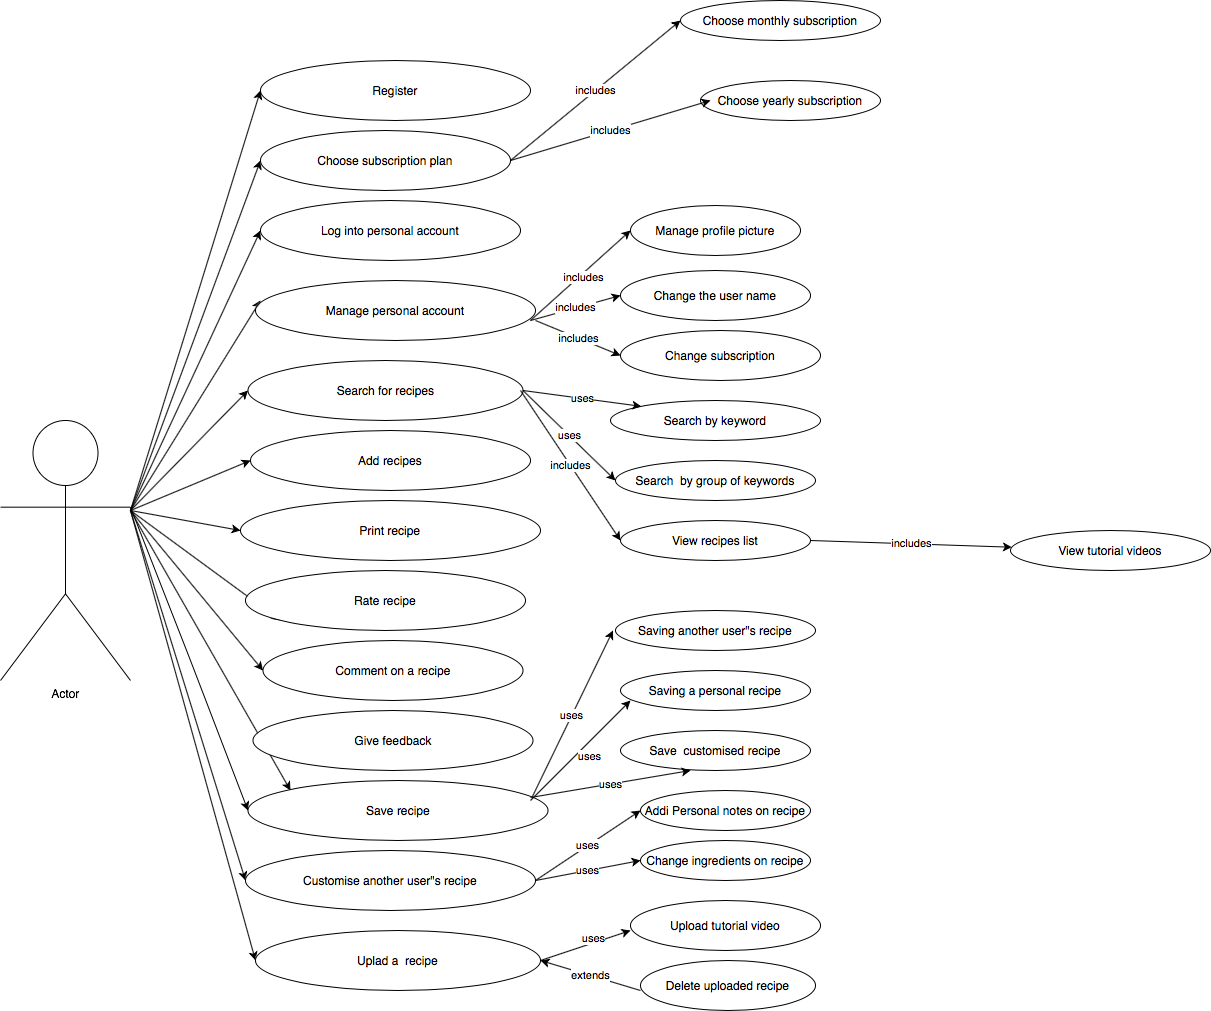

The diagram above was exported from draw.io. Its source (the exported page's mxGraphModel, read from the mxfile embedded in the PNG):
<mxGraphModel dx="1620" dy="1667" grid="1" gridSize="10" guides="1" tooltips="1" connect="1" arrows="1" fold="1" page="1" pageScale="1" pageWidth="850" pageHeight="1100" math="0" shadow="0">
  <root>
    <mxCell id="0" />
    <mxCell id="1" parent="0" />
    <mxCell id="LWxjox-2GX2AtobKSZnQ-2" value="Actor" style="shape=umlActor;verticalLabelPosition=bottom;verticalAlign=top;html=1;outlineConnect=0;" parent="1" vertex="1">
      <mxGeometry x="-50" y="150" width="130" height="260" as="geometry" />
    </mxCell>
    <mxCell id="LWxjox-2GX2AtobKSZnQ-4" value="Register" style="ellipse;whiteSpace=wrap;html=1;" parent="1" vertex="1">
      <mxGeometry x="210" y="-210" width="270" height="60" as="geometry" />
    </mxCell>
    <mxCell id="LWxjox-2GX2AtobKSZnQ-5" value="" style="endArrow=classic;html=1;" parent="1" edge="1">
      <mxGeometry width="50" height="50" relative="1" as="geometry">
        <mxPoint x="80" y="240" as="sourcePoint" />
        <mxPoint x="210" y="-110" as="targetPoint" />
      </mxGeometry>
    </mxCell>
    <mxCell id="LWxjox-2GX2AtobKSZnQ-6" value="Choose subscription plan" style="ellipse;whiteSpace=wrap;html=1;" parent="1" vertex="1">
      <mxGeometry x="210" y="-140" width="250" height="60" as="geometry" />
    </mxCell>
    <mxCell id="LWxjox-2GX2AtobKSZnQ-10" value="includes" style="endArrow=classic;html=1;entryX=0;entryY=0.5;entryDx=0;entryDy=0;exitX=1;exitY=0.5;exitDx=0;exitDy=0;" parent="1" source="LWxjox-2GX2AtobKSZnQ-6" target="LWxjox-2GX2AtobKSZnQ-11" edge="1">
      <mxGeometry width="50" height="50" relative="1" as="geometry">
        <mxPoint x="500" y="-155" as="sourcePoint" />
        <mxPoint x="570" y="-205" as="targetPoint" />
      </mxGeometry>
    </mxCell>
    <mxCell id="LWxjox-2GX2AtobKSZnQ-11" value="Choose monthly subscription" style="ellipse;whiteSpace=wrap;html=1;" parent="1" vertex="1">
      <mxGeometry x="630" y="-270" width="200" height="40" as="geometry" />
    </mxCell>
    <mxCell id="LWxjox-2GX2AtobKSZnQ-13" value="Choose yearly subscription" style="ellipse;whiteSpace=wrap;html=1;" parent="1" vertex="1">
      <mxGeometry x="650" y="-190" width="180" height="40" as="geometry" />
    </mxCell>
    <mxCell id="LWxjox-2GX2AtobKSZnQ-14" value="" style="endArrow=classic;html=1;entryX=0;entryY=0.5;entryDx=0;entryDy=0;" parent="1" target="LWxjox-2GX2AtobKSZnQ-15" edge="1">
      <mxGeometry width="50" height="50" relative="1" as="geometry">
        <mxPoint x="80" y="240" as="sourcePoint" />
        <mxPoint x="260" y="220" as="targetPoint" />
      </mxGeometry>
    </mxCell>
    <mxCell id="LWxjox-2GX2AtobKSZnQ-15" value="Log into personal account" style="ellipse;whiteSpace=wrap;html=1;" parent="1" vertex="1">
      <mxGeometry x="210" y="-70" width="260" height="60" as="geometry" />
    </mxCell>
    <mxCell id="LWxjox-2GX2AtobKSZnQ-17" value="" style="endArrow=classic;html=1;entryX=0.018;entryY=0.333;entryDx=0;entryDy=0;entryPerimeter=0;" parent="1" target="LWxjox-2GX2AtobKSZnQ-18" edge="1">
      <mxGeometry width="50" height="50" relative="1" as="geometry">
        <mxPoint x="80" y="240" as="sourcePoint" />
        <mxPoint x="230" y="280" as="targetPoint" />
      </mxGeometry>
    </mxCell>
    <mxCell id="LWxjox-2GX2AtobKSZnQ-18" value="Manage personal account" style="ellipse;whiteSpace=wrap;html=1;" parent="1" vertex="1">
      <mxGeometry x="205" y="10" width="280" height="60" as="geometry" />
    </mxCell>
    <mxCell id="LWxjox-2GX2AtobKSZnQ-24" value="Change the user name" style="ellipse;whiteSpace=wrap;html=1;" parent="1" vertex="1">
      <mxGeometry x="570" width="190" height="50" as="geometry" />
    </mxCell>
    <mxCell id="LWxjox-2GX2AtobKSZnQ-25" value="Change subscription" style="ellipse;whiteSpace=wrap;html=1;" parent="1" vertex="1">
      <mxGeometry x="570" y="60" width="200" height="50" as="geometry" />
    </mxCell>
    <mxCell id="LWxjox-2GX2AtobKSZnQ-27" value="Manage profile picture" style="ellipse;whiteSpace=wrap;html=1;" parent="1" vertex="1">
      <mxGeometry x="580" y="-65" width="170" height="50" as="geometry" />
    </mxCell>
    <mxCell id="LWxjox-2GX2AtobKSZnQ-32" value="" style="endArrow=classic;html=1;entryX=0;entryY=0.5;entryDx=0;entryDy=0;" parent="1" target="LWxjox-2GX2AtobKSZnQ-33" edge="1">
      <mxGeometry width="50" height="50" relative="1" as="geometry">
        <mxPoint x="80" y="240" as="sourcePoint" />
        <mxPoint x="250" y="380" as="targetPoint" />
      </mxGeometry>
    </mxCell>
    <mxCell id="LWxjox-2GX2AtobKSZnQ-33" value="Search for recipes" style="ellipse;whiteSpace=wrap;html=1;" parent="1" vertex="1">
      <mxGeometry x="197.5" y="90" width="275" height="60" as="geometry" />
    </mxCell>
    <mxCell id="pzs2fOWfZ-EyLYKR72HC-1" value="Search by keyword" style="ellipse;whiteSpace=wrap;html=1;" parent="1" vertex="1">
      <mxGeometry x="560" y="130" width="210" height="40" as="geometry" />
    </mxCell>
    <mxCell id="pzs2fOWfZ-EyLYKR72HC-3" value="Search &amp;nbsp;by group of keywords" style="ellipse;whiteSpace=wrap;html=1;" parent="1" vertex="1">
      <mxGeometry x="565" y="190" width="200" height="40" as="geometry" />
    </mxCell>
    <mxCell id="pzs2fOWfZ-EyLYKR72HC-4" value="includes" style="endArrow=classic;html=1;entryX=0;entryY=0.5;entryDx=0;entryDy=0;" parent="1" target="pzs2fOWfZ-EyLYKR72HC-5" edge="1">
      <mxGeometry width="50" height="50" relative="1" as="geometry">
        <mxPoint x="470" y="120" as="sourcePoint" />
        <mxPoint x="580" y="450" as="targetPoint" />
      </mxGeometry>
    </mxCell>
    <mxCell id="pzs2fOWfZ-EyLYKR72HC-5" value="View recipes list" style="ellipse;whiteSpace=wrap;html=1;" parent="1" vertex="1">
      <mxGeometry x="570" y="250" width="190" height="40" as="geometry" />
    </mxCell>
    <mxCell id="pzs2fOWfZ-EyLYKR72HC-6" value="includes" style="endArrow=classic;html=1;exitX=1;exitY=0.5;exitDx=0;exitDy=0;" parent="1" source="pzs2fOWfZ-EyLYKR72HC-5" target="pzs2fOWfZ-EyLYKR72HC-7" edge="1">
      <mxGeometry width="50" height="50" relative="1" as="geometry">
        <mxPoint x="780" y="460" as="sourcePoint" />
        <mxPoint x="830" y="410" as="targetPoint" />
      </mxGeometry>
    </mxCell>
    <mxCell id="pzs2fOWfZ-EyLYKR72HC-7" value="View tutorial videos" style="ellipse;whiteSpace=wrap;html=1;" parent="1" vertex="1">
      <mxGeometry x="960" y="260" width="200" height="40" as="geometry" />
    </mxCell>
    <mxCell id="pzs2fOWfZ-EyLYKR72HC-8" value="" style="endArrow=classic;html=1;entryX=0;entryY=0.5;entryDx=0;entryDy=0;exitX=1;exitY=0.3333333333333333;exitDx=0;exitDy=0;exitPerimeter=0;" parent="1" source="LWxjox-2GX2AtobKSZnQ-2" target="pzs2fOWfZ-EyLYKR72HC-30" edge="1">
      <mxGeometry width="50" height="50" relative="1" as="geometry">
        <mxPoint x="90" y="260" as="sourcePoint" />
        <mxPoint x="190" y="520" as="targetPoint" />
        <Array as="points">
          <mxPoint x="140" y="390" />
        </Array>
      </mxGeometry>
    </mxCell>
    <mxCell id="pzs2fOWfZ-EyLYKR72HC-10" value="includes" style="endArrow=classic;html=1;" parent="1" edge="1">
      <mxGeometry width="50" height="50" relative="1" as="geometry">
        <mxPoint x="460" y="-110" as="sourcePoint" />
        <mxPoint x="660" y="-170" as="targetPoint" />
      </mxGeometry>
    </mxCell>
    <mxCell id="pzs2fOWfZ-EyLYKR72HC-13" value="" style="endArrow=classic;html=1;entryX=0;entryY=0.5;entryDx=0;entryDy=0;" parent="1" target="LWxjox-2GX2AtobKSZnQ-27" edge="1">
      <mxGeometry width="50" height="50" relative="1" as="geometry">
        <mxPoint x="480" y="50" as="sourcePoint" />
        <mxPoint x="610" y="-110" as="targetPoint" />
      </mxGeometry>
    </mxCell>
    <mxCell id="pzs2fOWfZ-EyLYKR72HC-14" value="includes" style="edgeLabel;html=1;align=center;verticalAlign=middle;resizable=0;points=[];" parent="pzs2fOWfZ-EyLYKR72HC-13" vertex="1" connectable="0">
      <mxGeometry x="0.0077" y="-3" relative="1" as="geometry">
        <mxPoint as="offset" />
      </mxGeometry>
    </mxCell>
    <mxCell id="pzs2fOWfZ-EyLYKR72HC-15" value="includes" style="endArrow=classic;html=1;entryX=0;entryY=0.5;entryDx=0;entryDy=0;" parent="1" target="LWxjox-2GX2AtobKSZnQ-24" edge="1">
      <mxGeometry width="50" height="50" relative="1" as="geometry">
        <mxPoint x="480" y="50" as="sourcePoint" />
        <mxPoint x="660" y="-40" as="targetPoint" />
      </mxGeometry>
    </mxCell>
    <mxCell id="pzs2fOWfZ-EyLYKR72HC-16" value="includes" style="endArrow=classic;html=1;entryX=0;entryY=0.5;entryDx=0;entryDy=0;" parent="1" target="LWxjox-2GX2AtobKSZnQ-25" edge="1">
      <mxGeometry width="50" height="50" relative="1" as="geometry">
        <mxPoint x="485" y="50" as="sourcePoint" />
        <mxPoint x="665" y="20" as="targetPoint" />
      </mxGeometry>
    </mxCell>
    <mxCell id="pzs2fOWfZ-EyLYKR72HC-17" value="uses" style="endArrow=classic;html=1;entryX=0;entryY=0.5;entryDx=0;entryDy=0;exitX=1;exitY=0.5;exitDx=0;exitDy=0;" parent="1" source="LWxjox-2GX2AtobKSZnQ-33" target="pzs2fOWfZ-EyLYKR72HC-3" edge="1">
      <mxGeometry width="50" height="50" relative="1" as="geometry">
        <mxPoint x="470" y="140" as="sourcePoint" />
        <mxPoint x="20" y="80" as="targetPoint" />
      </mxGeometry>
    </mxCell>
    <mxCell id="pzs2fOWfZ-EyLYKR72HC-18" value="uses" style="endArrow=classic;html=1;entryX=0;entryY=0;entryDx=0;entryDy=0;exitX=1;exitY=0.5;exitDx=0;exitDy=0;" parent="1" source="LWxjox-2GX2AtobKSZnQ-33" target="pzs2fOWfZ-EyLYKR72HC-1" edge="1">
      <mxGeometry width="50" height="50" relative="1" as="geometry">
        <mxPoint x="480" y="120" as="sourcePoint" />
        <mxPoint x="580" y="-20" as="targetPoint" />
      </mxGeometry>
    </mxCell>
    <mxCell id="pzs2fOWfZ-EyLYKR72HC-19" value="" style="endArrow=classic;html=1;entryX=0;entryY=0.5;entryDx=0;entryDy=0;" parent="1" target="pzs2fOWfZ-EyLYKR72HC-20" edge="1">
      <mxGeometry width="50" height="50" relative="1" as="geometry">
        <mxPoint x="80" y="240" as="sourcePoint" />
        <mxPoint x="190" y="180" as="targetPoint" />
      </mxGeometry>
    </mxCell>
    <mxCell id="pzs2fOWfZ-EyLYKR72HC-20" value="Add recipes" style="ellipse;whiteSpace=wrap;html=1;" parent="1" vertex="1">
      <mxGeometry x="200" y="160" width="280" height="60" as="geometry" />
    </mxCell>
    <mxCell id="pzs2fOWfZ-EyLYKR72HC-21" value="" style="endArrow=classic;html=1;" parent="1" edge="1">
      <mxGeometry width="50" height="50" relative="1" as="geometry">
        <mxPoint x="80" y="240" as="sourcePoint" />
        <mxPoint x="230" y="350" as="targetPoint" />
      </mxGeometry>
    </mxCell>
    <mxCell id="pzs2fOWfZ-EyLYKR72HC-22" value="" style="endArrow=classic;html=1;entryX=0;entryY=0.5;entryDx=0;entryDy=0;" parent="1" target="pzs2fOWfZ-EyLYKR72HC-23" edge="1">
      <mxGeometry width="50" height="50" relative="1" as="geometry">
        <mxPoint x="80" y="240" as="sourcePoint" />
        <mxPoint x="180" y="250" as="targetPoint" />
      </mxGeometry>
    </mxCell>
    <mxCell id="pzs2fOWfZ-EyLYKR72HC-23" value="Print recipe" style="ellipse;whiteSpace=wrap;html=1;" parent="1" vertex="1">
      <mxGeometry x="190" y="230" width="300" height="60" as="geometry" />
    </mxCell>
    <mxCell id="pzs2fOWfZ-EyLYKR72HC-24" value="" style="endArrow=classic;html=1;" parent="1" edge="1">
      <mxGeometry width="50" height="50" relative="1" as="geometry">
        <mxPoint x="80" y="240" as="sourcePoint" />
        <mxPoint x="240" y="520" as="targetPoint" />
      </mxGeometry>
    </mxCell>
    <mxCell id="pzs2fOWfZ-EyLYKR72HC-25" value="Rate recipe" style="ellipse;whiteSpace=wrap;html=1;" parent="1" vertex="1">
      <mxGeometry x="195" y="300" width="280" height="60" as="geometry" />
    </mxCell>
    <mxCell id="pzs2fOWfZ-EyLYKR72HC-26" value="" style="endArrow=classic;html=1;entryX=0;entryY=0.5;entryDx=0;entryDy=0;" parent="1" target="pzs2fOWfZ-EyLYKR72HC-27" edge="1">
      <mxGeometry width="50" height="50" relative="1" as="geometry">
        <mxPoint x="80" y="240" as="sourcePoint" />
        <mxPoint x="210" y="410" as="targetPoint" />
      </mxGeometry>
    </mxCell>
    <mxCell id="pzs2fOWfZ-EyLYKR72HC-27" value="Comment on a recipe" style="ellipse;whiteSpace=wrap;html=1;" parent="1" vertex="1">
      <mxGeometry x="212.5" y="370" width="260" height="60" as="geometry" />
    </mxCell>
    <mxCell id="pzs2fOWfZ-EyLYKR72HC-28" value="Give feedback" style="ellipse;whiteSpace=wrap;html=1;" parent="1" vertex="1">
      <mxGeometry x="202.5" y="440" width="280" height="60" as="geometry" />
    </mxCell>
    <mxCell id="pzs2fOWfZ-EyLYKR72HC-29" value="uses" style="endArrow=classic;html=1;" parent="1" edge="1">
      <mxGeometry width="50" height="50" relative="1" as="geometry">
        <mxPoint x="480" y="530" as="sourcePoint" />
        <mxPoint x="562.5" y="360" as="targetPoint" />
      </mxGeometry>
    </mxCell>
    <mxCell id="pzs2fOWfZ-EyLYKR72HC-30" value="Save recipe" style="ellipse;whiteSpace=wrap;html=1;" parent="1" vertex="1">
      <mxGeometry x="197.5" y="510" width="300" height="60" as="geometry" />
    </mxCell>
    <mxCell id="pzs2fOWfZ-EyLYKR72HC-31" value="Saving another user&quot;s recipe" style="ellipse;whiteSpace=wrap;html=1;" parent="1" vertex="1">
      <mxGeometry x="565" y="340" width="200" height="40" as="geometry" />
    </mxCell>
    <mxCell id="pzs2fOWfZ-EyLYKR72HC-37" value="Save &amp;nbsp;customised recipe" style="ellipse;whiteSpace=wrap;html=1;" parent="1" vertex="1">
      <mxGeometry x="570" y="460" width="190" height="40" as="geometry" />
    </mxCell>
    <mxCell id="pzs2fOWfZ-EyLYKR72HC-39" value="" style="endArrow=classic;html=1;" parent="1" edge="1">
      <mxGeometry width="50" height="50" relative="1" as="geometry">
        <mxPoint x="480" y="530" as="sourcePoint" />
        <mxPoint x="580" y="430" as="targetPoint" />
      </mxGeometry>
    </mxCell>
    <mxCell id="pzs2fOWfZ-EyLYKR72HC-42" value="uses" style="edgeLabel;html=1;align=center;verticalAlign=middle;resizable=0;points=[];" parent="pzs2fOWfZ-EyLYKR72HC-39" vertex="1" connectable="0">
      <mxGeometry x="0.005" y="-10" relative="1" as="geometry">
        <mxPoint x="1" y="-1" as="offset" />
      </mxGeometry>
    </mxCell>
    <mxCell id="pzs2fOWfZ-EyLYKR72HC-41" value="uses" style="endArrow=classic;html=1;" parent="1" edge="1">
      <mxGeometry width="50" height="50" relative="1" as="geometry">
        <mxPoint x="480" y="527" as="sourcePoint" />
        <mxPoint x="640" y="500" as="targetPoint" />
      </mxGeometry>
    </mxCell>
    <mxCell id="pzs2fOWfZ-EyLYKR72HC-44" value="Saving a personal recipe" style="ellipse;whiteSpace=wrap;html=1;" parent="1" vertex="1">
      <mxGeometry x="570" y="400" width="190" height="40" as="geometry" />
    </mxCell>
    <mxCell id="pzs2fOWfZ-EyLYKR72HC-45" value="" style="endArrow=classic;html=1;entryX=0;entryY=0.5;entryDx=0;entryDy=0;" parent="1" target="pzs2fOWfZ-EyLYKR72HC-47" edge="1">
      <mxGeometry width="50" height="50" relative="1" as="geometry">
        <mxPoint x="80" y="240" as="sourcePoint" />
        <mxPoint x="190" y="590" as="targetPoint" />
      </mxGeometry>
    </mxCell>
    <mxCell id="pzs2fOWfZ-EyLYKR72HC-47" value="Customise another user&quot;s recipe" style="ellipse;whiteSpace=wrap;html=1;" parent="1" vertex="1">
      <mxGeometry x="195" y="580" width="290" height="60" as="geometry" />
    </mxCell>
    <mxCell id="pzs2fOWfZ-EyLYKR72HC-48" value="uses" style="endArrow=classic;html=1;exitX=1;exitY=0.5;exitDx=0;exitDy=0;" parent="1" source="pzs2fOWfZ-EyLYKR72HC-47" edge="1">
      <mxGeometry width="50" height="50" relative="1" as="geometry">
        <mxPoint x="490" y="600" as="sourcePoint" />
        <mxPoint x="590" y="540" as="targetPoint" />
      </mxGeometry>
    </mxCell>
    <mxCell id="pzs2fOWfZ-EyLYKR72HC-49" value="Change ingredients on recipe" style="ellipse;whiteSpace=wrap;html=1;" parent="1" vertex="1">
      <mxGeometry x="590" y="570" width="170" height="40" as="geometry" />
    </mxCell>
    <mxCell id="pzs2fOWfZ-EyLYKR72HC-50" value="Addi Personal notes on recipe" style="ellipse;whiteSpace=wrap;html=1;" parent="1" vertex="1">
      <mxGeometry x="590" y="520" width="170" height="40" as="geometry" />
    </mxCell>
    <mxCell id="pzs2fOWfZ-EyLYKR72HC-52" value="uses" style="endArrow=classic;html=1;entryX=0;entryY=0.5;entryDx=0;entryDy=0;exitX=1;exitY=0.5;exitDx=0;exitDy=0;" parent="1" source="pzs2fOWfZ-EyLYKR72HC-47" target="pzs2fOWfZ-EyLYKR72HC-49" edge="1">
      <mxGeometry width="50" height="50" relative="1" as="geometry">
        <mxPoint x="460" y="700" as="sourcePoint" />
        <mxPoint x="560" y="600" as="targetPoint" />
      </mxGeometry>
    </mxCell>
    <mxCell id="pzs2fOWfZ-EyLYKR72HC-54" value="" style="endArrow=classic;html=1;entryX=0;entryY=0.5;entryDx=0;entryDy=0;" parent="1" target="pzs2fOWfZ-EyLYKR72HC-55" edge="1">
      <mxGeometry width="50" height="50" relative="1" as="geometry">
        <mxPoint x="80" y="240" as="sourcePoint" />
        <mxPoint x="200" y="690" as="targetPoint" />
      </mxGeometry>
    </mxCell>
    <mxCell id="pzs2fOWfZ-EyLYKR72HC-55" value="Uplad a &amp;nbsp;recipe" style="ellipse;whiteSpace=wrap;html=1;" parent="1" vertex="1">
      <mxGeometry x="205" y="660" width="285" height="60" as="geometry" />
    </mxCell>
    <mxCell id="pzs2fOWfZ-EyLYKR72HC-56" value="" style="endArrow=classic;html=1;exitX=1;exitY=0.5;exitDx=0;exitDy=0;" parent="1" source="pzs2fOWfZ-EyLYKR72HC-55" edge="1">
      <mxGeometry width="50" height="50" relative="1" as="geometry">
        <mxPoint x="550" y="230" as="sourcePoint" />
        <mxPoint x="580" y="660" as="targetPoint" />
      </mxGeometry>
    </mxCell>
    <mxCell id="pzs2fOWfZ-EyLYKR72HC-63" value="uses" style="edgeLabel;html=1;align=center;verticalAlign=middle;resizable=0;points=[];" parent="pzs2fOWfZ-EyLYKR72HC-56" vertex="1" connectable="0">
      <mxGeometry x="0.2033" y="5" relative="1" as="geometry">
        <mxPoint as="offset" />
      </mxGeometry>
    </mxCell>
    <mxCell id="pzs2fOWfZ-EyLYKR72HC-58" value="Upload tutorial video" style="ellipse;whiteSpace=wrap;html=1;" parent="1" vertex="1">
      <mxGeometry x="580" y="630" width="190" height="50" as="geometry" />
    </mxCell>
    <mxCell id="pzs2fOWfZ-EyLYKR72HC-59" value="Delete uploaded recipe" style="ellipse;whiteSpace=wrap;html=1;" parent="1" vertex="1">
      <mxGeometry x="590" y="690" width="175" height="50" as="geometry" />
    </mxCell>
    <mxCell id="pzs2fOWfZ-EyLYKR72HC-60" value="extends" style="endArrow=classic;html=1;entryX=1;entryY=0.5;entryDx=0;entryDy=0;" parent="1" target="pzs2fOWfZ-EyLYKR72HC-55" edge="1">
      <mxGeometry width="50" height="50" relative="1" as="geometry">
        <mxPoint x="590" y="720" as="sourcePoint" />
        <mxPoint x="600" y="180" as="targetPoint" />
      </mxGeometry>
    </mxCell>
    <mxCell id="pzs2fOWfZ-EyLYKR72HC-65" value="" style="endArrow=classic;html=1;entryX=0;entryY=0.5;entryDx=0;entryDy=0;" parent="1" target="LWxjox-2GX2AtobKSZnQ-4" edge="1">
      <mxGeometry width="50" height="50" relative="1" as="geometry">
        <mxPoint x="80" y="240" as="sourcePoint" />
        <mxPoint x="600" y="180" as="targetPoint" />
      </mxGeometry>
    </mxCell>
  </root>
</mxGraphModel>